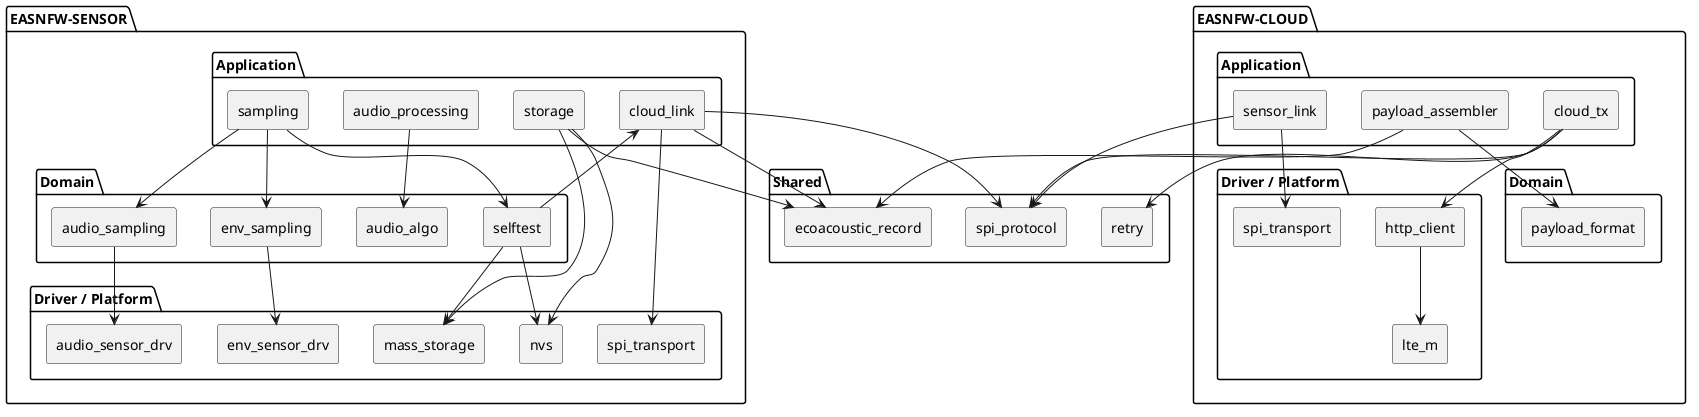

The diagram above was rendered by PlantUML. Its source (embedded in the PNG):
@startuml
skinparam componentStyle rectangle
skinparam backgroundColor transparent

package "Shared" {
  [spi_protocol] as SpiProto
  [ecoacoustic_record] as Record
  [retry] as Retry
}

package "EASNFW-SENSOR" {
  package "Application" as SensorApp {
    [sampling] as Sampling
    [audio_processing] as AudioProc
    [storage] as Storage
    [cloud_link] as CloudLink
  }
  package "Domain" as SensorDomain {
    [audio_sampling] as AudioSampling
    [env_sampling] as EnvSampling
    [audio_algo] as AudioAlgo
    [selftest] as Selftest
  }
  package "Driver / Platform" as SensorDriver {
    [audio_sensor_drv] as AudioDrv
    [env_sensor_drv] as EnvDrv
    [mass_storage] as MassStorage
    [nvs] as Nvs
    [spi_transport] as SpiTransportS
  }
}

package "EASNFW-CLOUD" {
  package "Application" as CloudApp {
    [sensor_link] as SensorLink
    [payload_assembler] as Assembler
    [cloud_tx] as CloudTx
  }
  package "Domain" as CloudDomain {
    [payload_format] as PayloadFormat
  }
  package "Driver / Platform" as CloudDriver {
    [spi_transport] as SpiTransportC
    [http_client] as HttpClient
    [lte_m] as LteM
  }
}

Sampling --> AudioSampling
Sampling --> EnvSampling
Sampling --> Selftest
AudioSampling --> AudioDrv
EnvSampling --> EnvDrv
AudioProc --> AudioAlgo
Storage --> MassStorage
Storage --> Nvs
Storage --> Record
Selftest --> Nvs
Selftest --> MassStorage
Selftest --> CloudLink
CloudLink --> SpiTransportS
CloudLink --> SpiProto
CloudLink --> Record

SensorLink --> SpiTransportC
SensorLink --> SpiProto
Assembler --> PayloadFormat
Assembler --> Record
CloudTx --> HttpClient
CloudTx --> Retry
CloudTx --> SpiProto
HttpClient --> LteM
@enduml